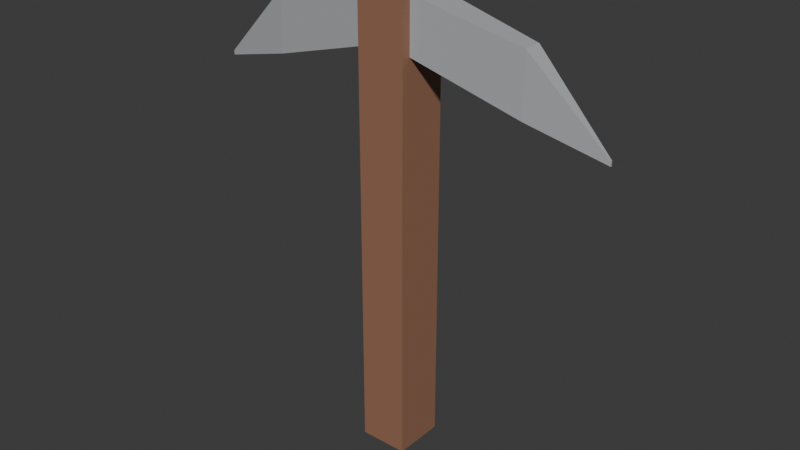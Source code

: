 # Source: pickaxe.blend  (saved by Blender 5.1.30; exported with 4.5.12 LTS)
import bpy
from mathutils import Matrix  # noqa: F401  (used for matrix-valued properties, if any)

bpy.ops.wm.read_factory_settings(use_empty=True)
scene = bpy.context.scene
scene.name = 'Scene'

# ---- collections
col_collection_001 = bpy.data.collections.new('Collection.001'); scene.collection.children.link(col_collection_001)

# ---- images (referenced by path relative to the original .blend; pixels are not part of the script)
import os
ASSET_DIR = os.environ.get("B2B_ASSET_DIR", "")  # directory of the original .blend (textures are referenced by path, not embedded)
HERE = os.path.dirname(os.path.abspath(__file__))  # packed textures are extracted next to this script under _unpacked/

def load_image(name, relpath, width, height, colorspace="sRGB"):
    """Load a texture the original file referenced (path relative to the .blend, or extracted next to this script)."""
    p = next((c for c in (os.path.join(HERE, relpath), os.path.join(ASSET_DIR, relpath)) if relpath and os.path.exists(c)), "")
    if p:
        img = bpy.data.images.load(p, check_existing=True)
        img.name = name
    else:  # same state as the original file: an image datablock whose file is absent (Cycles renders it pink)
        img = bpy.data.images.new(name, width, height)
        img.source = "FILE"
        img.filepath = "//" + (relpath or name)
    img.colorspace_settings.name = colorspace
    return img
img_ucupaint_material_001_color_002 = load_image('Ucupaint Material.001 Color.002', '_unpacked/Ucupaint_Material.001_Color.29187f8b.png', 1024, 1024, 'sRGB')

# ---- materials (node trees are filled in below, after node groups)
mat_material_001 = bpy.data.materials.new('Material.001')
mat_material_001.alpha_threshold = 0.0
mat_material_001.use_backface_culling_lightprobe_volume = False
mat_material_001.roughness = 0.5
mat_material_001.line_color = (0.0, 0.0, 0.0, 1.0)

# ---- material node trees
mat_material_001.use_nodes = True; mat_material_001.node_tree.nodes.clear()
_N = mat_material_001.node_tree.nodes; _L = mat_material_001.node_tree.links
n0 = _N.new('ShaderNodeOutputMaterial'); n0.name = 'Material Output'; n0.location = (1580, 100)
n1 = _N.new('ShaderNodeBsdfPrincipled'); n1.name = 'Principled BSDF'; n1.location = (1180, 100)
n1.inputs[5].default_value = (999.0, 999.0, 999.0)
n2 = _N.new('NodeFrame'); n2.name = 'Ucupaint Material.001 Baked Textures.002'; n2.location = (670, 136)
n2.label = 'Ucupaint Material.001 Baked Textures'
n2.width = 480
n3 = _N.new('ShaderNodeUVMap'); n3.name = 'UV Map DA4X'; n3.location = (30, -36)
n3.uv_map = 'UVMap'
n4 = _N.new('ShaderNodeTexImage'); n4.name = 'Image Texture 1S9R'; n4.location = (210, -36)
n4.image = img_ucupaint_material_001_color_002
n3.parent = n2
n4.parent = n2
_L.new(n1.outputs[0], n0.inputs[0])
_L.new(n3.outputs[0], n4.inputs[0])
_L.new(n4.outputs[0], n1.inputs[0])
n0.is_active_output = True

# ---- world
world_world = bpy.data.worlds.new('World'); scene.world = world_world
world_world.use_nodes = True; world_world.node_tree.nodes.clear()
_N = world_world.node_tree.nodes; _L = world_world.node_tree.links
n0 = _N.new('ShaderNodeOutputWorld'); n0.name = 'World Output'; n0.location = (200, 100)
n1 = _N.new('ShaderNodeBackground'); n1.name = 'Background'; n1.location = (-200, 100)
n1.inputs[0].default_value = (0.05088, 0.05088, 0.05088, 1.0)
_L.new(n1.outputs[0], n0.inputs[0])
n0.is_active_output = True
world_world.color = (0.05088, 0.05088, 0.05088)
world_world.sun_shadow_jitter_overblur = 0.0

# ---- meshes
me_cube_001 = bpy.data.meshes.new('Cube.001')
me_cube_001.from_pydata([(0.1447, 0.1161, 1.394), (0.1447, 0.1695, -1.0), (0.1447, -0.08574, 1.394), (0.1447, -0.1391, -1.0), (0.0, 0.1695, -1.0), (0.0, -0.1391, 1.0), (0.0, -0.1391, -1.0), (0.0, 0.1695, 1.0), (0.1447, 0.1161, 1.712), (0.1447, -0.08574, 1.712), (0.0, 0.1695, 1.765), (0.0, -0.1391, 1.765), (0.1447, 0.1695, 1.0), (0.1447, -0.1391, 1.0), (0.1447, 0.1695, 1.765), (0.1447, -0.1391, 1.765), (0.7898, 0.07001, 1.204), (0.7898, -0.03967, 1.204), (0.7898, 0.07001, 1.561), (0.7898, -0.03967, 1.561), (1.246, 0.01922, 1.088), (1.246, 0.01111, 1.088), (1.246, 0.01922, 1.115), (1.246, 0.01111, 1.115), (-0.1447, 0.1161, 1.394), (-0.1447, 0.1695, -1.0), (-0.1447, -0.08574, 1.394), (-0.1447, -0.1391, -1.0), (-0.1447, 0.1161, 1.712), (-0.1447, -0.08574, 1.712), (-0.1447, 0.1695, 1.0), (-0.1447, -0.1391, 1.0), (-0.1447, 0.1695, 1.765), (-0.1447, -0.1391, 1.765), (-0.7898, 0.07001, 1.204), (-0.7898, -0.03967, 1.204), (-0.7898, 0.07001, 1.561), (-0.7898, -0.03967, 1.561), (-1.246, 0.01922, 1.088), (-1.246, 0.01111, 1.088), (-1.246, 0.01922, 1.115), (-1.246, 0.01111, 1.115)], [], [(4, 1, 3, 6), (1, 12, 13, 3), (4, 7, 12, 1), (3, 13, 5, 6), (5, 13, 15, 11), (14, 10, 11, 15), (12, 7, 10, 14), (9, 2, 17, 19), (7, 5, 11, 10), (0, 2, 13, 12), (9, 8, 14, 15), (2, 9, 15, 13), (8, 0, 12, 14), (16, 18, 22, 20), (2, 0, 16, 17), (0, 8, 18, 16), (8, 9, 19, 18), (21, 20, 22, 23), (18, 19, 23, 22), (19, 17, 21, 23), (17, 16, 20, 21), (4, 6, 27, 25), (25, 27, 31, 30), (4, 25, 30, 7), (27, 6, 5, 31), (5, 11, 33, 31), (32, 33, 11, 10), (30, 32, 10, 7), (29, 37, 35, 26), (24, 30, 31, 26), (29, 33, 32, 28), (26, 31, 33, 29), (28, 32, 30, 24), (34, 38, 40, 36), (26, 35, 34, 24), (24, 34, 36, 28), (28, 36, 37, 29), (39, 41, 40, 38), (36, 40, 41, 37), (37, 41, 39, 35), (35, 39, 38, 34)])
_uv = me_cube_001.uv_layers.new(name='UVMap')
_uv.uv.foreach_set('vector', [0.6414, 0.8454, 0.5894, 0.8454, 0.5894, 0.7345, 0.6414, 0.7345, 0.003319, 0.9967, 0.003319, 0.2782, 0.1142, 0.2782, 0.1142, 0.9967, 0.2903, 0.9967, 0.2903, 0.2782, 0.3423, 0.2782, 0.3423, 0.9967, 0.3489, 0.9967, 0.3489, 0.2782, 0.4009, 0.2782, 0.4009, 0.9967, 0.4009, 0.2782, 0.3489, 0.2782, 0.3489, 0.003319, 0.4009, 0.003319, 0.6933, 0.9629, 0.6414, 0.9629, 0.6414, 0.852, 0.6933, 0.852, 0.3423, 0.2782, 0.2903, 0.2782, 0.2903, 0.003319, 0.3423, 0.003319, 0.4735, 0.003319, 0.5828, 0.03564, 0.5828, 0.2773, 0.4595, 0.2409, 0.7003, 0.7279, 0.5894, 0.7279, 0.5894, 0.453, 0.7003, 0.453, 0.0225, 0.1365, 0.095, 0.1365, 0.1142, 0.2782, 0.003319, 0.2782, 0.095, 0.0225, 0.0225, 0.0225, 0.003319, 0.003319, 0.1142, 0.003319, 0.095, 0.1365, 0.095, 0.0225, 0.1142, 0.003319, 0.1142, 0.2782, 0.0225, 0.0225, 0.0225, 0.1365, 0.003319, 0.2782, 0.003319, 0.003319, 0.5894, 0.2773, 0.7127, 0.2409, 0.6053, 0.4437, 0.5962, 0.4464, 0.7794, 0.8488, 0.7069, 0.8488, 0.7235, 0.6171, 0.7629, 0.6171, 0.5894, 0.03564, 0.6987, 0.003319, 0.7127, 0.2409, 0.5894, 0.2773, 0.786, 0.453, 0.8585, 0.453, 0.842, 0.6848, 0.8026, 0.6848, 0.8521, 0.4153, 0.8492, 0.4153, 0.8492, 0.4058, 0.8521, 0.4058, 0.8026, 0.6848, 0.842, 0.6848, 0.8238, 0.8488, 0.8208, 0.8488, 0.4595, 0.2409, 0.5828, 0.2773, 0.576, 0.4464, 0.5669, 0.4437, 0.7629, 0.6171, 0.7235, 0.6171, 0.7417, 0.453, 0.7446, 0.453, 0.6414, 0.8454, 0.6414, 0.7345, 0.6933, 0.7345, 0.6933, 0.8454, 0.2317, 0.9967, 0.1208, 0.9967, 0.1208, 0.2782, 0.2317, 0.2782, 0.2903, 0.9967, 0.2383, 0.9967, 0.2383, 0.2782, 0.2903, 0.2782, 0.4529, 0.9967, 0.4009, 0.9967, 0.4009, 0.2782, 0.4529, 0.2782, 0.4009, 0.2782, 0.4009, 0.003319, 0.4529, 0.003319, 0.4529, 0.2782, 0.5894, 0.9629, 0.5894, 0.852, 0.6414, 0.852, 0.6414, 0.9629, 0.2383, 0.2782, 0.2383, 0.003319, 0.2903, 0.003319, 0.2903, 0.2782, 0.8286, 0.003319, 0.8425, 0.2409, 0.7193, 0.2773, 0.7193, 0.03564, 0.2125, 0.1365, 0.2317, 0.2782, 0.1208, 0.2782, 0.14, 0.1365, 0.14, 0.0225, 0.1208, 0.003319, 0.2317, 0.003319, 0.2125, 0.0225, 0.14, 0.1365, 0.1208, 0.2782, 0.1208, 0.003319, 0.14, 0.0225, 0.2125, 0.0225, 0.2317, 0.003319, 0.2317, 0.2782, 0.2125, 0.1365, 0.5828, 0.7271, 0.576, 0.8961, 0.5669, 0.8934, 0.4595, 0.6906, 0.9217, 0.003319, 0.9051, 0.2351, 0.8657, 0.2351, 0.8492, 0.003319, 0.5828, 0.4854, 0.5828, 0.7271, 0.4595, 0.6906, 0.4735, 0.453, 0.8652, 0.8488, 0.8817, 0.6171, 0.9211, 0.6171, 0.9377, 0.8488, 0.8492, 0.4314, 0.8492, 0.4219, 0.8521, 0.4219, 0.8521, 0.4314, 0.8817, 0.6171, 0.9, 0.453, 0.9029, 0.453, 0.9211, 0.6171, 0.8425, 0.2409, 0.7352, 0.4437, 0.7261, 0.4464, 0.7193, 0.2773, 0.9051, 0.2351, 0.8869, 0.3991, 0.884, 0.3991, 0.8657, 0.2351])
me_cube_001.materials.append(mat_material_001)
me_cube_001.use_mirror_vertex_groups = False
me_cube_001.use_paint_bone_selection = False
me_cube_001.use_paint_mask = True
me_cube_001.update()

# ---- objects
ob_pickaxe_001 = bpy.data.objects.new('PickAxe.001', me_cube_001)

# ---- transforms, parenting, visibility, modifiers, constraints
ob_pickaxe_001.location = (0.0, 0.0, 0.0)
ob_pickaxe_001.scale = (0.5, 0.5, 0.5)
ob_pickaxe_001.lock_rotations_4d = False
ob_pickaxe_001.empty_display_type = 'ARROWS'
ob_pickaxe_001.lineart.crease_threshold = 0.0

# ---- collection membership
col_collection_001.objects.link(ob_pickaxe_001)

# ---- scene / render settings (as saved in the file)
scene.frame_start = 1; scene.frame_end = 250; scene.frame_set(1)
scene.render.engine = 'BLENDER_EEVEE_NEXT'
scene.render.bake_bias = 0.0
scene.render.bake_samples = 0
scene.cycles.sampling_pattern = 'TABULATED_SOBOL'
scene.eevee.use_volume_custom_range = False
bpy.context.view_layer.update()

# ---- added for rendering (the .blend has no active camera and no usable light): camera, sun
cam_auto = bpy.data.cameras.new('AutoCamera')
cam_auto.lens = 50.0
cam_auto.sensor_width = 36.0
cam_auto.clip_end = 1000.0
ob_auto_camera = bpy.data.objects.new('AutoCamera', cam_auto)
scene.collection.objects.link(ob_auto_camera)
ob_auto_camera.location = (1.72815, -2.0662, 1.57378)
ob_auto_camera.rotation_euler = (1.09748, -7.21219e-08, 0.694738)
scene.camera = ob_auto_camera
light_auto_sun = bpy.data.lights.new('AutoSun', 'SUN')
light_auto_sun.energy = 3.0
light_auto_sun.angle = 0.0523599
ob_auto_sun = bpy.data.objects.new('AutoSun', light_auto_sun)
scene.collection.objects.link(ob_auto_sun)
ob_auto_sun.rotation_euler = (0.872665, 0.174533, 0.523599)
bpy.context.view_layer.update()
